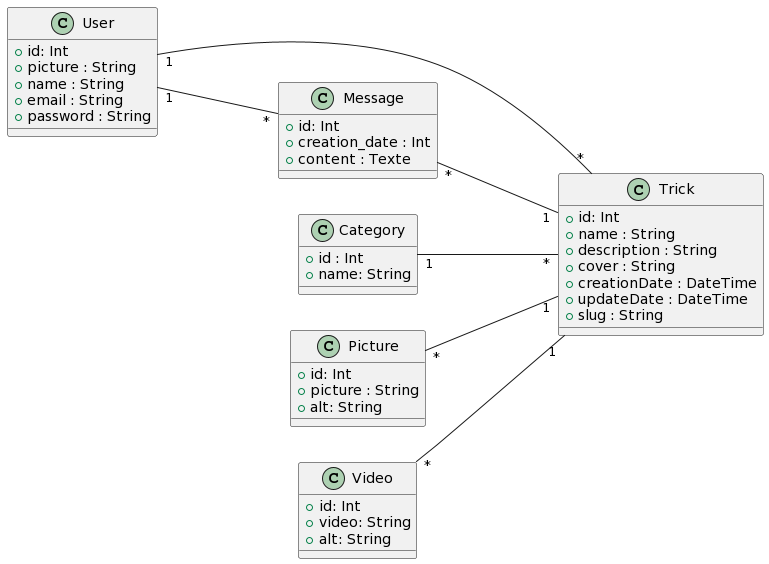

The diagram above was rendered by PlantUML. Its source (embedded in the PNG):
@startuml
left to right direction

class Trick {
 + id: Int
 + name : String
 + description : String
 + cover : String
 + creationDate : DateTime
 + updateDate : DateTime
 + slug : String
}

class Message {
 + id: Int
 + creation_date : Int
 + content : Texte
}

class Category {
 +id : Int
 + name: String
}

class User {
 + id: Int
 + picture : String
 + name : String
 + email : String
 + password : String
}

class Picture {
 + id: Int
 + picture : String
 + alt: String
}

class Video {
 + id: Int
 + video: String
 + alt: String
}

Category "1" --- "*" Trick
Picture "*" --- "1" Trick
Video "*" --- "1" Trick
User "1" --- "*" Trick
User "1" --- "*" Message
Message "*" --- "1" Trick
@enduml